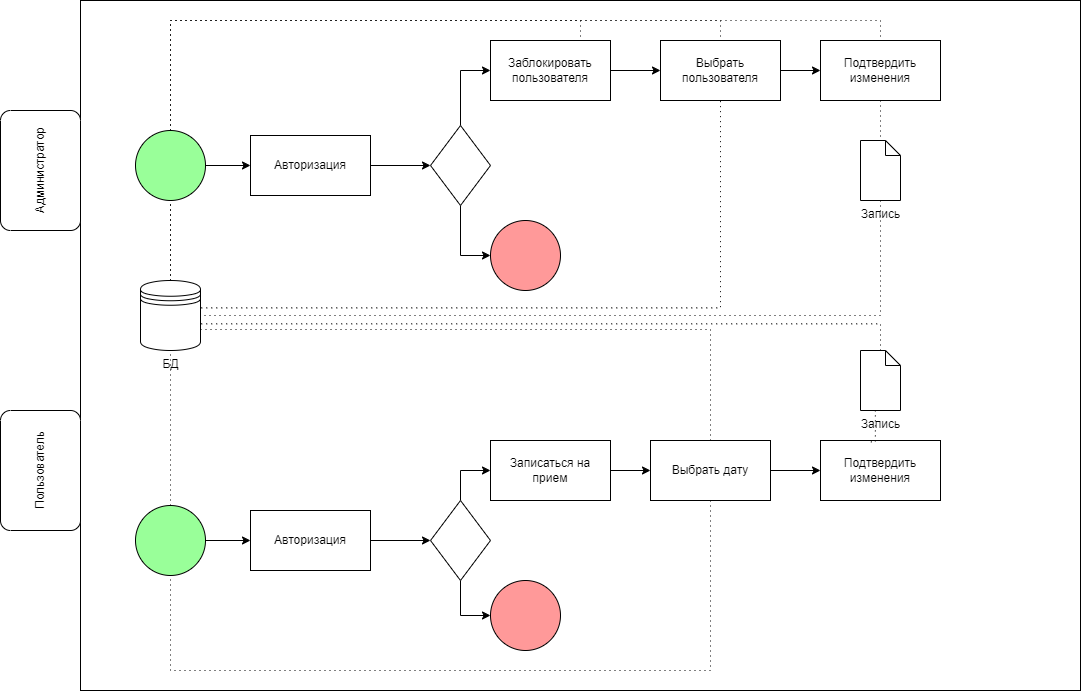

The diagram above was exported from draw.io. Its source (the exported page's mxGraphModel, read from the mxfile embedded in the PNG):
<mxGraphModel dx="1956" dy="523" grid="1" gridSize="10" guides="1" tooltips="1" connect="1" arrows="1" fold="1" page="1" pageScale="1" pageWidth="827" pageHeight="1169" math="0" shadow="0">
  <root>
    <mxCell id="0" />
    <mxCell id="1" parent="0" />
    <mxCell id="Fo4Ku_MGdsdq4M0M3CgI-2" value="" style="rounded=0;whiteSpace=wrap;html=1;" vertex="1" parent="1">
      <mxGeometry x="-60" y="20" width="1000" height="690" as="geometry" />
    </mxCell>
    <mxCell id="Fo4Ku_MGdsdq4M0M3CgI-1" value="БД" style="shape=datastore;html=1;labelPosition=center;verticalLabelPosition=bottom;align=center;verticalAlign=top;" vertex="1" parent="1">
      <mxGeometry y="300" width="60" height="70" as="geometry" />
    </mxCell>
    <mxCell id="Fo4Ku_MGdsdq4M0M3CgI-3" value="Администратор" style="points=[[0.25,0,0],[0.5,0,0],[0.75,0,0],[1,0.25,0],[1,0.5,0],[1,0.75,0],[0.75,1,0],[0.5,1,0],[0.25,1,0],[0,0.75,0],[0,0.5,0],[0,0.25,0]];shape=mxgraph.bpmn.task;whiteSpace=wrap;rectStyle=rounded;size=10;html=1;container=1;expand=0;collapsible=0;taskMarker=abstract;rotation=-90;" vertex="1" parent="1">
      <mxGeometry x="-160" y="150" width="120" height="80" as="geometry" />
    </mxCell>
    <mxCell id="Fo4Ku_MGdsdq4M0M3CgI-4" value="Пользователь" style="points=[[0.25,0,0],[0.5,0,0],[0.75,0,0],[1,0.25,0],[1,0.5,0],[1,0.75,0],[0.75,1,0],[0.5,1,0],[0.25,1,0],[0,0.75,0],[0,0.5,0],[0,0.25,0]];shape=mxgraph.bpmn.task;whiteSpace=wrap;rectStyle=rounded;size=10;html=1;container=1;expand=0;collapsible=0;taskMarker=abstract;rotation=-90;" vertex="1" parent="1">
      <mxGeometry x="-160" y="450" width="120" height="80" as="geometry" />
    </mxCell>
    <mxCell id="Fo4Ku_MGdsdq4M0M3CgI-8" style="edgeStyle=orthogonalEdgeStyle;rounded=0;orthogonalLoop=1;jettySize=auto;html=1;" edge="1" parent="1" source="Fo4Ku_MGdsdq4M0M3CgI-5" target="Fo4Ku_MGdsdq4M0M3CgI-7">
      <mxGeometry relative="1" as="geometry" />
    </mxCell>
    <mxCell id="Fo4Ku_MGdsdq4M0M3CgI-10" style="edgeStyle=orthogonalEdgeStyle;rounded=0;orthogonalLoop=1;jettySize=auto;html=1;" edge="1" parent="1" source="Fo4Ku_MGdsdq4M0M3CgI-7" target="Fo4Ku_MGdsdq4M0M3CgI-9">
      <mxGeometry relative="1" as="geometry" />
    </mxCell>
    <mxCell id="Fo4Ku_MGdsdq4M0M3CgI-7" value="Авторизация" style="rounded=0;whiteSpace=wrap;html=1;" vertex="1" parent="1">
      <mxGeometry x="110" y="155" width="120" height="60" as="geometry" />
    </mxCell>
    <mxCell id="Fo4Ku_MGdsdq4M0M3CgI-12" style="edgeStyle=orthogonalEdgeStyle;rounded=0;orthogonalLoop=1;jettySize=auto;html=1;entryX=0;entryY=0.5;entryDx=0;entryDy=0;" edge="1" parent="1" source="Fo4Ku_MGdsdq4M0M3CgI-9" target="Fo4Ku_MGdsdq4M0M3CgI-11">
      <mxGeometry relative="1" as="geometry" />
    </mxCell>
    <mxCell id="Fo4Ku_MGdsdq4M0M3CgI-14" style="edgeStyle=orthogonalEdgeStyle;rounded=0;orthogonalLoop=1;jettySize=auto;html=1;entryX=0;entryY=0.5;entryDx=0;entryDy=0;" edge="1" parent="1" source="Fo4Ku_MGdsdq4M0M3CgI-9" target="Fo4Ku_MGdsdq4M0M3CgI-13">
      <mxGeometry relative="1" as="geometry" />
    </mxCell>
    <mxCell id="Fo4Ku_MGdsdq4M0M3CgI-9" value="" style="rhombus;whiteSpace=wrap;html=1;" vertex="1" parent="1">
      <mxGeometry x="290" y="145" width="60" height="80" as="geometry" />
    </mxCell>
    <mxCell id="Fo4Ku_MGdsdq4M0M3CgI-11" value="" style="ellipse;whiteSpace=wrap;html=1;aspect=fixed;fillColor=#FF9999;" vertex="1" parent="1">
      <mxGeometry x="350" y="240" width="70" height="70" as="geometry" />
    </mxCell>
    <mxCell id="Fo4Ku_MGdsdq4M0M3CgI-27" style="edgeStyle=orthogonalEdgeStyle;rounded=0;orthogonalLoop=1;jettySize=auto;html=1;" edge="1" parent="1" source="Fo4Ku_MGdsdq4M0M3CgI-13" target="Fo4Ku_MGdsdq4M0M3CgI-26">
      <mxGeometry relative="1" as="geometry" />
    </mxCell>
    <mxCell id="Fo4Ku_MGdsdq4M0M3CgI-13" value="Заблокировать пользователя" style="rounded=0;whiteSpace=wrap;html=1;" vertex="1" parent="1">
      <mxGeometry x="350" y="60" width="120" height="60" as="geometry" />
    </mxCell>
    <mxCell id="Fo4Ku_MGdsdq4M0M3CgI-17" style="edgeStyle=orthogonalEdgeStyle;rounded=0;orthogonalLoop=1;jettySize=auto;html=1;exitX=1;exitY=0.5;exitDx=0;exitDy=0;" edge="1" parent="1" source="Fo4Ku_MGdsdq4M0M3CgI-6" target="Fo4Ku_MGdsdq4M0M3CgI-20">
      <mxGeometry relative="1" as="geometry">
        <mxPoint x="65.00000000000023" y="515.0000000000001" as="sourcePoint" />
      </mxGeometry>
    </mxCell>
    <mxCell id="Fo4Ku_MGdsdq4M0M3CgI-19" style="edgeStyle=orthogonalEdgeStyle;rounded=0;orthogonalLoop=1;jettySize=auto;html=1;" edge="1" parent="1" source="Fo4Ku_MGdsdq4M0M3CgI-20" target="Fo4Ku_MGdsdq4M0M3CgI-23">
      <mxGeometry relative="1" as="geometry" />
    </mxCell>
    <mxCell id="Fo4Ku_MGdsdq4M0M3CgI-20" value="Авторизация" style="rounded=0;whiteSpace=wrap;html=1;" vertex="1" parent="1">
      <mxGeometry x="110" y="530" width="120" height="60" as="geometry" />
    </mxCell>
    <mxCell id="Fo4Ku_MGdsdq4M0M3CgI-21" style="edgeStyle=orthogonalEdgeStyle;rounded=0;orthogonalLoop=1;jettySize=auto;html=1;entryX=0;entryY=0.5;entryDx=0;entryDy=0;" edge="1" parent="1" source="Fo4Ku_MGdsdq4M0M3CgI-23" target="Fo4Ku_MGdsdq4M0M3CgI-24">
      <mxGeometry relative="1" as="geometry" />
    </mxCell>
    <mxCell id="Fo4Ku_MGdsdq4M0M3CgI-22" style="edgeStyle=orthogonalEdgeStyle;rounded=0;orthogonalLoop=1;jettySize=auto;html=1;entryX=0;entryY=0.5;entryDx=0;entryDy=0;" edge="1" parent="1" source="Fo4Ku_MGdsdq4M0M3CgI-23" target="Fo4Ku_MGdsdq4M0M3CgI-25">
      <mxGeometry relative="1" as="geometry" />
    </mxCell>
    <mxCell id="Fo4Ku_MGdsdq4M0M3CgI-23" value="" style="rhombus;whiteSpace=wrap;html=1;" vertex="1" parent="1">
      <mxGeometry x="290" y="520" width="60" height="80" as="geometry" />
    </mxCell>
    <mxCell id="Fo4Ku_MGdsdq4M0M3CgI-24" value="" style="ellipse;whiteSpace=wrap;html=1;aspect=fixed;fillColor=#FF9999;" vertex="1" parent="1">
      <mxGeometry x="350" y="600" width="70" height="70" as="geometry" />
    </mxCell>
    <mxCell id="Fo4Ku_MGdsdq4M0M3CgI-39" style="edgeStyle=orthogonalEdgeStyle;rounded=0;orthogonalLoop=1;jettySize=auto;html=1;" edge="1" parent="1" source="Fo4Ku_MGdsdq4M0M3CgI-25" target="Fo4Ku_MGdsdq4M0M3CgI-38">
      <mxGeometry relative="1" as="geometry" />
    </mxCell>
    <mxCell id="Fo4Ku_MGdsdq4M0M3CgI-25" value="Записаться на прием" style="rounded=0;whiteSpace=wrap;html=1;" vertex="1" parent="1">
      <mxGeometry x="350" y="460" width="120" height="60" as="geometry" />
    </mxCell>
    <mxCell id="Fo4Ku_MGdsdq4M0M3CgI-36" style="edgeStyle=orthogonalEdgeStyle;rounded=0;orthogonalLoop=1;jettySize=auto;html=1;" edge="1" parent="1" source="Fo4Ku_MGdsdq4M0M3CgI-26" target="Fo4Ku_MGdsdq4M0M3CgI-35">
      <mxGeometry relative="1" as="geometry" />
    </mxCell>
    <mxCell id="Fo4Ku_MGdsdq4M0M3CgI-26" value="Выбрать пользователя" style="rounded=0;whiteSpace=wrap;html=1;" vertex="1" parent="1">
      <mxGeometry x="520" y="60" width="120" height="60" as="geometry" />
    </mxCell>
    <mxCell id="Fo4Ku_MGdsdq4M0M3CgI-28" value="Запись" style="shape=mxgraph.bpmn.data;labelPosition=center;verticalLabelPosition=bottom;align=center;verticalAlign=top;size=15;html=1;" vertex="1" parent="1">
      <mxGeometry x="720" y="160" width="40" height="60" as="geometry" />
    </mxCell>
    <mxCell id="Fo4Ku_MGdsdq4M0M3CgI-29" value="" style="edgeStyle=elbowEdgeStyle;fontSize=12;html=1;endFill=0;startFill=0;endSize=6;startSize=6;dashed=1;dashPattern=1 4;endArrow=none;startArrow=none;rounded=0;exitX=0.5;exitY=0;exitDx=0;exitDy=0;entryX=0.75;entryY=0;entryDx=0;entryDy=0;" edge="1" parent="1" source="Fo4Ku_MGdsdq4M0M3CgI-1" target="Fo4Ku_MGdsdq4M0M3CgI-13">
      <mxGeometry width="160" relative="1" as="geometry">
        <mxPoint x="330" y="190" as="sourcePoint" />
        <mxPoint x="490" y="190" as="targetPoint" />
        <Array as="points">
          <mxPoint x="30" y="40" />
        </Array>
      </mxGeometry>
    </mxCell>
    <mxCell id="Fo4Ku_MGdsdq4M0M3CgI-30" value="" style="edgeStyle=elbowEdgeStyle;fontSize=12;html=1;endFill=0;startFill=0;endSize=6;startSize=6;dashed=1;dashPattern=1 4;endArrow=none;startArrow=none;rounded=0;exitX=0.5;exitY=0;exitDx=0;exitDy=0;entryX=0.5;entryY=0;entryDx=0;entryDy=0;" edge="1" parent="1" source="Fo4Ku_MGdsdq4M0M3CgI-1" target="Fo4Ku_MGdsdq4M0M3CgI-26">
      <mxGeometry width="160" relative="1" as="geometry">
        <mxPoint x="40" y="310" as="sourcePoint" />
        <mxPoint x="420" y="70" as="targetPoint" />
        <Array as="points">
          <mxPoint x="300" y="40" />
        </Array>
      </mxGeometry>
    </mxCell>
    <mxCell id="Fo4Ku_MGdsdq4M0M3CgI-31" value="" style="edgeStyle=elbowEdgeStyle;fontSize=12;html=1;endFill=0;startFill=0;endSize=6;startSize=6;dashed=1;dashPattern=1 4;endArrow=none;startArrow=none;rounded=0;exitX=0.5;exitY=1;exitDx=0;exitDy=0;entryX=0.5;entryY=0;entryDx=0;entryDy=0;entryPerimeter=0;" edge="1" parent="1" source="Fo4Ku_MGdsdq4M0M3CgI-35" target="Fo4Ku_MGdsdq4M0M3CgI-28">
      <mxGeometry width="160" relative="1" as="geometry">
        <mxPoint x="40" y="310" as="sourcePoint" />
        <mxPoint x="590" y="70" as="targetPoint" />
        <Array as="points">
          <mxPoint x="740" y="140" />
        </Array>
      </mxGeometry>
    </mxCell>
    <mxCell id="Fo4Ku_MGdsdq4M0M3CgI-32" value="" style="edgeStyle=elbowEdgeStyle;fontSize=12;html=1;endFill=0;startFill=0;endSize=6;startSize=6;dashed=1;dashPattern=1 4;endArrow=none;startArrow=none;rounded=0;exitX=0.5;exitY=1;exitDx=0;exitDy=0;entryX=1;entryY=0.5;entryDx=0;entryDy=0;exitPerimeter=0;" edge="1" parent="1" source="Fo4Ku_MGdsdq4M0M3CgI-28" target="Fo4Ku_MGdsdq4M0M3CgI-1">
      <mxGeometry width="160" relative="1" as="geometry">
        <mxPoint x="590" y="130" as="sourcePoint" />
        <mxPoint x="590" y="170" as="targetPoint" />
        <Array as="points">
          <mxPoint x="740" y="280" />
        </Array>
      </mxGeometry>
    </mxCell>
    <mxCell id="Fo4Ku_MGdsdq4M0M3CgI-33" value="" style="edgeStyle=elbowEdgeStyle;fontSize=12;html=1;endFill=0;startFill=0;endSize=6;startSize=6;dashed=1;dashPattern=1 4;endArrow=none;startArrow=none;rounded=0;exitX=1.012;exitY=0.391;exitDx=0;exitDy=0;entryX=0.5;entryY=1;entryDx=0;entryDy=0;exitPerimeter=0;" edge="1" parent="1" source="Fo4Ku_MGdsdq4M0M3CgI-1" target="Fo4Ku_MGdsdq4M0M3CgI-26">
      <mxGeometry width="160" relative="1" as="geometry">
        <mxPoint x="40" y="310" as="sourcePoint" />
        <mxPoint x="420" y="70" as="targetPoint" />
        <Array as="points">
          <mxPoint x="580" y="220" />
        </Array>
      </mxGeometry>
    </mxCell>
    <mxCell id="Fo4Ku_MGdsdq4M0M3CgI-35" value="Подтвердить изменения" style="rounded=0;whiteSpace=wrap;html=1;" vertex="1" parent="1">
      <mxGeometry x="680" y="60" width="120" height="60" as="geometry" />
    </mxCell>
    <mxCell id="Fo4Ku_MGdsdq4M0M3CgI-37" value="" style="edgeStyle=elbowEdgeStyle;fontSize=12;html=1;endFill=0;startFill=0;endSize=6;startSize=6;dashed=1;dashPattern=1 4;endArrow=none;startArrow=none;rounded=0;exitX=0.5;exitY=0;exitDx=0;exitDy=0;entryX=0.5;entryY=0;entryDx=0;entryDy=0;" edge="1" parent="1" source="Fo4Ku_MGdsdq4M0M3CgI-1" target="Fo4Ku_MGdsdq4M0M3CgI-35">
      <mxGeometry width="160" relative="1" as="geometry">
        <mxPoint x="40" y="310" as="sourcePoint" />
        <mxPoint x="590" y="70" as="targetPoint" />
        <Array as="points">
          <mxPoint x="390" y="40" />
        </Array>
      </mxGeometry>
    </mxCell>
    <mxCell id="Fo4Ku_MGdsdq4M0M3CgI-43" style="edgeStyle=orthogonalEdgeStyle;rounded=0;orthogonalLoop=1;jettySize=auto;html=1;entryX=0;entryY=0.5;entryDx=0;entryDy=0;" edge="1" parent="1" source="Fo4Ku_MGdsdq4M0M3CgI-38" target="Fo4Ku_MGdsdq4M0M3CgI-42">
      <mxGeometry relative="1" as="geometry" />
    </mxCell>
    <mxCell id="Fo4Ku_MGdsdq4M0M3CgI-38" value="Выбрать дату" style="rounded=0;whiteSpace=wrap;html=1;" vertex="1" parent="1">
      <mxGeometry x="510" y="460" width="120" height="60" as="geometry" />
    </mxCell>
    <mxCell id="Fo4Ku_MGdsdq4M0M3CgI-40" value="" style="edgeStyle=elbowEdgeStyle;fontSize=12;html=1;endFill=0;startFill=0;endSize=6;startSize=6;dashed=1;dashPattern=1 4;endArrow=none;startArrow=none;rounded=0;exitX=0.5;exitY=1;exitDx=0;exitDy=0;entryX=0.5;entryY=1;entryDx=0;entryDy=0;" edge="1" parent="1" source="Fo4Ku_MGdsdq4M0M3CgI-38" target="Fo4Ku_MGdsdq4M0M3CgI-1">
      <mxGeometry width="160" relative="1" as="geometry">
        <mxPoint x="750" y="230" as="sourcePoint" />
        <mxPoint x="70" y="345" as="targetPoint" />
        <Array as="points">
          <mxPoint x="300" y="690" />
        </Array>
      </mxGeometry>
    </mxCell>
    <mxCell id="Fo4Ku_MGdsdq4M0M3CgI-41" value="" style="edgeStyle=elbowEdgeStyle;fontSize=12;html=1;endFill=0;startFill=0;endSize=6;startSize=6;dashed=1;dashPattern=1 4;endArrow=none;startArrow=none;rounded=0;exitX=0.5;exitY=0;exitDx=0;exitDy=0;entryX=1;entryY=0.7;entryDx=0;entryDy=0;" edge="1" parent="1" source="Fo4Ku_MGdsdq4M0M3CgI-38" target="Fo4Ku_MGdsdq4M0M3CgI-1">
      <mxGeometry width="160" relative="1" as="geometry">
        <mxPoint x="750" y="230" as="sourcePoint" />
        <mxPoint x="70" y="345" as="targetPoint" />
        <Array as="points">
          <mxPoint x="570" y="349" />
        </Array>
      </mxGeometry>
    </mxCell>
    <mxCell id="Fo4Ku_MGdsdq4M0M3CgI-42" value="Подтвердить изменения" style="rounded=0;whiteSpace=wrap;html=1;" vertex="1" parent="1">
      <mxGeometry x="680" y="460" width="120" height="60" as="geometry" />
    </mxCell>
    <mxCell id="Fo4Ku_MGdsdq4M0M3CgI-44" value="Запись" style="shape=mxgraph.bpmn.data;labelPosition=center;verticalLabelPosition=bottom;align=center;verticalAlign=top;size=15;html=1;" vertex="1" parent="1">
      <mxGeometry x="720" y="370" width="40" height="60" as="geometry" />
    </mxCell>
    <mxCell id="Fo4Ku_MGdsdq4M0M3CgI-46" value="" style="edgeStyle=elbowEdgeStyle;fontSize=12;html=1;endFill=0;startFill=0;endSize=6;startSize=6;dashed=1;dashPattern=1 4;endArrow=none;startArrow=none;rounded=0;exitX=0.5;exitY=0;exitDx=0;exitDy=0;entryX=0.976;entryY=0.619;entryDx=0;entryDy=0;exitPerimeter=0;entryPerimeter=0;" edge="1" parent="1" source="Fo4Ku_MGdsdq4M0M3CgI-44" target="Fo4Ku_MGdsdq4M0M3CgI-1">
      <mxGeometry width="160" relative="1" as="geometry">
        <mxPoint x="750" y="230" as="sourcePoint" />
        <mxPoint x="70" y="345" as="targetPoint" />
        <Array as="points">
          <mxPoint x="740" y="350" />
        </Array>
      </mxGeometry>
    </mxCell>
    <mxCell id="Fo4Ku_MGdsdq4M0M3CgI-47" value="" style="edgeStyle=elbowEdgeStyle;fontSize=12;html=1;endFill=0;startFill=0;endSize=6;startSize=6;dashed=1;dashPattern=1 4;endArrow=none;startArrow=none;rounded=0;exitX=0.5;exitY=1;exitDx=0;exitDy=0;entryX=0.411;entryY=0.023;entryDx=0;entryDy=0;entryPerimeter=0;exitPerimeter=0;" edge="1" parent="1" source="Fo4Ku_MGdsdq4M0M3CgI-44" target="Fo4Ku_MGdsdq4M0M3CgI-42">
      <mxGeometry width="160" relative="1" as="geometry">
        <mxPoint x="750" y="160" as="sourcePoint" />
        <mxPoint x="750" y="200" as="targetPoint" />
        <Array as="points" />
      </mxGeometry>
    </mxCell>
    <mxCell id="Fo4Ku_MGdsdq4M0M3CgI-5" value="" style="ellipse;whiteSpace=wrap;html=1;aspect=fixed;fillColor=#99FF99;" vertex="1" parent="1">
      <mxGeometry x="-5" y="150" width="70" height="70" as="geometry" />
    </mxCell>
    <mxCell id="Fo4Ku_MGdsdq4M0M3CgI-6" value="" style="ellipse;whiteSpace=wrap;html=1;aspect=fixed;fillColor=#99FF99;" vertex="1" parent="1">
      <mxGeometry x="-5" y="525" width="70" height="70" as="geometry" />
    </mxCell>
  </root>
</mxGraphModel>